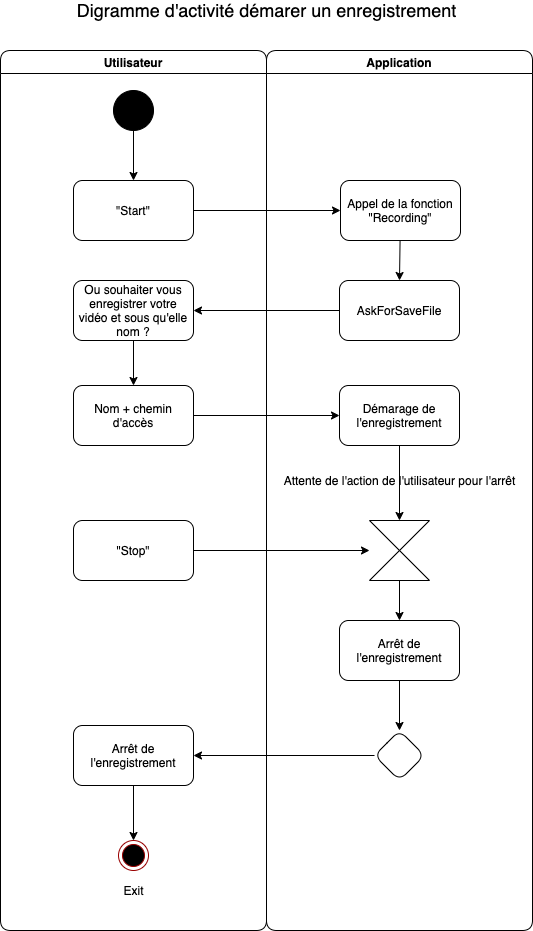

The diagram above was exported from draw.io. Its source (the exported page's mxGraphModel, read from the mxfile embedded in the PNG):
<mxGraphModel dx="1598" dy="852" grid="1" gridSize="10" guides="1" tooltips="1" connect="1" arrows="1" fold="1" page="1" pageScale="1" pageWidth="827" pageHeight="1169" background="none" math="0" shadow="0">
  <root>
    <mxCell id="0" />
    <mxCell id="1" parent="0" />
    <mxCell id="10" value="Application" style="swimlane;rounded=1;" parent="1" vertex="1">
      <mxGeometry x="414" y="80" width="266" height="880" as="geometry" />
    </mxCell>
    <mxCell id="36" style="edgeStyle=none;html=1;entryX=0.5;entryY=0;entryDx=0;entryDy=0;fontColor=#000000;rounded=1;" parent="10" source="16" edge="1">
      <mxGeometry relative="1" as="geometry">
        <mxPoint x="133" y="230" as="targetPoint" />
      </mxGeometry>
    </mxCell>
    <mxCell id="16" value="&lt;font color=&quot;#000000&quot;&gt;Appel de la fonction &quot;Recording&quot;&lt;/font&gt;" style="rounded=1;whiteSpace=wrap;html=1;strokeColor=#000000;fillColor=none;" parent="10" vertex="1">
      <mxGeometry x="74" y="130" width="120" height="60" as="geometry" />
    </mxCell>
    <mxCell id="32" style="edgeStyle=none;html=1;entryX=0.5;entryY=0;entryDx=0;entryDy=0;fontColor=#000000;rounded=1;" parent="10" source="20" target="31" edge="1">
      <mxGeometry relative="1" as="geometry" />
    </mxCell>
    <mxCell id="20" value="" style="shape=collate;whiteSpace=wrap;html=1;fontColor=none;strokeColor=#000000;fillColor=none;rounded=1;" parent="10" vertex="1">
      <mxGeometry x="103" y="470" width="60" height="60" as="geometry" />
    </mxCell>
    <mxCell id="24" value="Attente de l'action de l'utilisateur pour l'arrêt" style="text;html=1;align=center;verticalAlign=middle;resizable=0;points=[];autosize=1;strokeColor=none;fillColor=none;fontColor=none;rounded=1;" parent="10" vertex="1">
      <mxGeometry x="8" y="420" width="250" height="20" as="geometry" />
    </mxCell>
    <mxCell id="40" style="edgeStyle=none;html=1;entryX=0.5;entryY=0;entryDx=0;entryDy=0;fontColor=#000000;rounded=1;" parent="10" source="31" target="39" edge="1">
      <mxGeometry relative="1" as="geometry" />
    </mxCell>
    <mxCell id="31" value="&lt;font color=&quot;#000000&quot;&gt;Arrêt de l'enregistrement&lt;/font&gt;" style="rounded=1;whiteSpace=wrap;html=1;strokeColor=#000000;fillColor=none;" parent="10" vertex="1">
      <mxGeometry x="73" y="570" width="120" height="60" as="geometry" />
    </mxCell>
    <mxCell id="39" value="" style="rhombus;whiteSpace=wrap;html=1;fontColor=#000000;strokeColor=#000000;fillColor=none;rounded=1;" parent="10" vertex="1">
      <mxGeometry x="108" y="680" width="50" height="50" as="geometry" />
    </mxCell>
    <mxCell id="63" style="edgeStyle=none;html=1;entryX=0.5;entryY=0;entryDx=0;entryDy=0;fontColor=#000000;rounded=1;" parent="10" source="43" target="20" edge="1">
      <mxGeometry relative="1" as="geometry" />
    </mxCell>
    <mxCell id="43" value="&lt;font color=&quot;#000000&quot;&gt;Démarage de l'enregistrement&lt;br&gt;&lt;/font&gt;" style="rounded=1;whiteSpace=wrap;html=1;strokeColor=#000000;fillColor=none;" parent="10" vertex="1">
      <mxGeometry x="73" y="335" width="120" height="60" as="geometry" />
    </mxCell>
    <mxCell id="60" value="&lt;font color=&quot;#000000&quot;&gt;AskForSaveFile&lt;/font&gt;" style="rounded=1;whiteSpace=wrap;html=1;strokeColor=#000000;fillColor=none;" parent="10" vertex="1">
      <mxGeometry x="73" y="230" width="120" height="60" as="geometry" />
    </mxCell>
    <mxCell id="11" value="Utilisateur" style="swimlane;rounded=1;" parent="1" vertex="1">
      <mxGeometry x="148" y="80" width="266" height="880" as="geometry" />
    </mxCell>
    <mxCell id="15" style="edgeStyle=none;html=1;fontColor=none;rounded=1;" parent="11" source="12" target="14" edge="1">
      <mxGeometry relative="1" as="geometry" />
    </mxCell>
    <mxCell id="12" value="" style="ellipse;whiteSpace=wrap;html=1;aspect=fixed;fillColor=#000000;strokeColor=#000000;rounded=1;" parent="11" vertex="1">
      <mxGeometry x="113" y="40" width="40" height="40" as="geometry" />
    </mxCell>
    <mxCell id="14" value="&lt;font color=&quot;#000000&quot;&gt;&quot;Start&quot;&lt;/font&gt;" style="rounded=1;whiteSpace=wrap;html=1;strokeColor=#000000;fillColor=none;" parent="11" vertex="1">
      <mxGeometry x="73" y="130" width="120" height="60" as="geometry" />
    </mxCell>
    <mxCell id="23" value="&lt;font color=&quot;#000000&quot;&gt;&quot;Stop&quot;&lt;/font&gt;" style="rounded=1;whiteSpace=wrap;html=1;strokeColor=#000000;fillColor=none;" parent="11" vertex="1">
      <mxGeometry x="73" y="470" width="120" height="60" as="geometry" />
    </mxCell>
    <mxCell id="58" style="edgeStyle=none;html=1;entryX=0.5;entryY=0;entryDx=0;entryDy=0;fontColor=#000000;rounded=1;" parent="11" source="33" target="45" edge="1">
      <mxGeometry relative="1" as="geometry" />
    </mxCell>
    <mxCell id="33" value="Ou souhaiter vous enregistrer votre vidéo et sous qu'elle nom ?" style="rounded=1;whiteSpace=wrap;html=1;fontColor=#000000;strokeColor=#000000;fillColor=none;" parent="11" vertex="1">
      <mxGeometry x="73" y="230" width="120" height="60" as="geometry" />
    </mxCell>
    <mxCell id="65" style="edgeStyle=none;html=1;entryX=0.5;entryY=0;entryDx=0;entryDy=0;fontColor=#000000;rounded=1;" parent="11" source="41" target="64" edge="1">
      <mxGeometry relative="1" as="geometry" />
    </mxCell>
    <mxCell id="41" value="Arrêt de l'enregistrement" style="rounded=1;whiteSpace=wrap;html=1;fontColor=#000000;strokeColor=#000000;fillColor=none;" parent="11" vertex="1">
      <mxGeometry x="73" y="675" width="120" height="60" as="geometry" />
    </mxCell>
    <mxCell id="45" value="Nom + chemin d'accès" style="rounded=1;whiteSpace=wrap;html=1;fontColor=#000000;strokeColor=#000000;fillColor=none;" parent="11" vertex="1">
      <mxGeometry x="73" y="335" width="120" height="60" as="geometry" />
    </mxCell>
    <mxCell id="64" value="" style="ellipse;html=1;shape=endState;fillColor=#000000;strokeColor=#990000;fontColor=#000000;rounded=1;" parent="11" vertex="1">
      <mxGeometry x="118" y="790" width="30" height="30" as="geometry" />
    </mxCell>
    <mxCell id="66" value="Exit" style="text;html=1;align=center;verticalAlign=middle;resizable=0;points=[];autosize=1;strokeColor=none;fillColor=none;fontColor=#000000;rounded=1;" parent="11" vertex="1">
      <mxGeometry x="113" y="830" width="40" height="20" as="geometry" />
    </mxCell>
    <mxCell id="17" style="edgeStyle=none;html=1;entryX=0;entryY=0.5;entryDx=0;entryDy=0;fontColor=none;rounded=1;" parent="1" source="14" target="16" edge="1">
      <mxGeometry relative="1" as="geometry" />
    </mxCell>
    <mxCell id="29" style="edgeStyle=none;html=1;fontColor=#000000;rounded=1;" parent="1" source="23" target="20" edge="1">
      <mxGeometry relative="1" as="geometry" />
    </mxCell>
    <mxCell id="42" style="edgeStyle=none;html=1;entryX=1;entryY=0.5;entryDx=0;entryDy=0;fontColor=#000000;rounded=1;" parent="1" source="39" target="41" edge="1">
      <mxGeometry relative="1" as="geometry" />
    </mxCell>
    <mxCell id="57" style="edgeStyle=none;html=1;entryX=0;entryY=0.5;entryDx=0;entryDy=0;fontColor=#000000;rounded=1;" parent="1" source="45" target="43" edge="1">
      <mxGeometry relative="1" as="geometry" />
    </mxCell>
    <mxCell id="61" style="edgeStyle=none;html=1;entryX=1;entryY=0.5;entryDx=0;entryDy=0;fontColor=#000000;rounded=1;" parent="1" source="60" target="33" edge="1">
      <mxGeometry relative="1" as="geometry" />
    </mxCell>
    <mxCell id="67" value="&lt;font style=&quot;font-size: 18px&quot;&gt;Digramme d'activité démarer un enregistrement&lt;/font&gt;" style="text;html=1;align=center;verticalAlign=middle;resizable=0;points=[];autosize=1;strokeColor=none;fillColor=none;fontColor=#000000;rounded=1;" parent="1" vertex="1">
      <mxGeometry x="214" y="30" width="400" height="20" as="geometry" />
    </mxCell>
  </root>
</mxGraphModel>